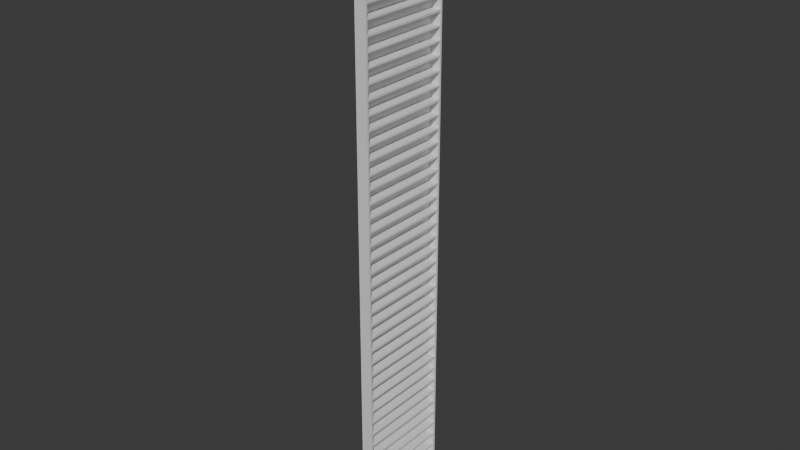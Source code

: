 # Source: bookshell_1.blend  (saved by Blender 5.0.119; exported with 4.5.12 LTS)
import bpy
from mathutils import Matrix  # noqa: F401  (used for matrix-valued properties, if any)

bpy.ops.wm.read_factory_settings(use_empty=True)
scene = bpy.context.scene
scene.name = 'Scene'

# ---- collections
col_collection = bpy.data.collections.new('Collection'); scene.collection.children.link(col_collection)

# ---- materials (node trees are filled in below, after node groups)
mat_material = bpy.data.materials.new('Material')

# ---- material node trees
mat_material.use_nodes = True; mat_material.node_tree.nodes.clear()
_N = mat_material.node_tree.nodes; _L = mat_material.node_tree.links
n0 = _N.new('ShaderNodeBsdfPrincipled'); n0.name = 'Principled BSDF'; n0.location = (-200, 100)
n1 = _N.new('ShaderNodeOutputMaterial'); n1.name = 'Material Output'; n1.location = (200, 100)
_L.new(n0.outputs[0], n1.inputs[0])
n1.is_active_output = True

# ---- world
world_world = bpy.data.worlds.new('World'); scene.world = world_world
world_world.use_nodes = True; world_world.node_tree.nodes.clear()
_N = world_world.node_tree.nodes; _L = world_world.node_tree.links
n0 = _N.new('ShaderNodeOutputWorld'); n0.name = 'World Output'; n0.location = (200, 100)
n1 = _N.new('ShaderNodeBackground'); n1.name = 'Background'; n1.location = (-200, 100)
n1.inputs[0].default_value = (0.05088, 0.05088, 0.05088, 1.0)
_L.new(n1.outputs[0], n0.inputs[0])
n0.is_active_output = True
world_world.color = (0.05088, 0.05088, 0.05088)
world_world.sun_shadow_jitter_overblur = 0.0

# ---- meshes
me_cube_002 = bpy.data.meshes.new('Cube.002')
me_cube_002.from_pydata([(-0.6667, -0.96, 0.5), (-1.0, -1.0, -1.0), (-1.0, -1.0, 154.0), (-0.6667, -0.96, 3.5), (-1.0, 1.0, -1.0), (-0.6667, 0.96, 0.5), (-0.6667, 0.96, 3.5), (-1.0, 1.0, 154.0), (1.0, -1.0, -1.0), (1.0, -1.0, 154.0), (1.0, 1.0, -1.0), (1.0, 1.0, 154.0), (-0.6667, -0.96, 3.95), (-0.6667, -0.96, 6.95), (-0.6667, 0.96, 3.95), (-0.6667, 0.96, 6.95), (-0.6667, -0.96, 7.4), (-0.6667, -0.96, 10.4), (-0.6667, 0.96, 7.4), (-0.6667, 0.96, 10.4), (-0.6667, -0.96, 10.85), (-0.6667, -0.96, 13.85), (-0.6667, 0.96, 10.85), (-0.6667, 0.96, 13.85), (-0.6667, -0.96, 14.3), (-0.6667, -0.96, 17.3), (-0.6667, 0.96, 14.3), (-0.6667, 0.96, 17.3), (-0.6667, -0.96, 17.75), (-0.6667, -0.96, 20.75), (-0.6667, 0.96, 17.75), (-0.6667, 0.96, 20.75), (-0.6667, -0.96, 21.2), (-0.6667, -0.96, 24.2), (-0.6667, 0.96, 21.2), (-0.6667, 0.96, 24.2), (-0.6667, -0.96, 24.65), (-0.6667, -0.96, 27.65), (-0.6667, 0.96, 24.65), (-0.6667, 0.96, 27.65), (-0.6667, -0.96, 28.1), (-0.6667, -0.96, 31.1), (-0.6667, 0.96, 28.1), (-0.6667, 0.96, 31.1), (-0.6667, -0.96, 31.55), (-0.6667, -0.96, 34.55), (-0.6667, 0.96, 31.55), (-0.6667, 0.96, 34.55), (-0.6667, -0.96, 35.0), (-0.6667, -0.96, 38.0), (-0.6667, 0.96, 35.0), (-0.6667, 0.96, 38.0), (-0.6667, -0.96, 38.45), (-0.6667, -0.96, 41.45), (-0.6667, 0.96, 38.45), (-0.6667, 0.96, 41.45), (-0.6667, -0.96, 41.9), (-0.6667, -0.96, 44.9), (-0.6667, 0.96, 41.9), (-0.6667, 0.96, 44.9), (-0.6667, -0.96, 45.35), (-0.6667, -0.96, 48.35), (-0.6667, 0.96, 45.35), (-0.6667, 0.96, 48.35), (-0.6667, -0.96, 48.8), (-0.6667, -0.96, 51.8), (-0.6667, 0.96, 48.8), (-0.6667, 0.96, 51.8), (-0.6667, -0.96, 52.25), (-0.6667, -0.96, 55.25), (-0.6667, 0.96, 52.25), (-0.6667, 0.96, 55.25), (-0.6667, -0.96, 55.7), (-0.6667, -0.96, 58.7), (-0.6667, 0.96, 55.7), (-0.6667, 0.96, 58.7), (-0.6667, -0.96, 59.15), (-0.6667, -0.96, 62.15), (-0.6667, 0.96, 59.15), (-0.6667, 0.96, 62.15), (-0.6667, -0.96, 62.6), (-0.6667, -0.96, 65.6), (-0.6667, 0.96, 62.6), (-0.6667, 0.96, 65.6), (-0.6667, -0.96, 66.05), (-0.6667, -0.96, 69.05), (-0.6667, 0.96, 66.05), (-0.6667, 0.96, 69.05), (-0.6667, -0.96, 69.5), (-0.6667, -0.96, 72.5), (-0.6667, 0.96, 69.5), (-0.6667, 0.96, 72.5), (-0.6667, -0.96, 72.95), (-0.6667, -0.96, 75.95), (-0.6667, 0.96, 72.95), (-0.6667, 0.96, 75.95), (-0.6667, -0.96, 76.4), (-0.6667, -0.96, 79.4), (-0.6667, 0.96, 76.4), (-0.6667, 0.96, 79.4), (-0.6667, -0.96, 79.85), (-0.6667, -0.96, 82.85), (-0.6667, 0.96, 79.85), (-0.6667, 0.96, 82.85), (-0.6667, -0.96, 83.3), (-0.6667, -0.96, 86.3), (-0.6667, 0.96, 83.3), (-0.6667, 0.96, 86.3), (-0.6667, -0.96, 86.75), (-0.6667, -0.96, 89.75), (-0.6667, 0.96, 86.75), (-0.6667, 0.96, 89.75), (-0.6667, -0.96, 90.2), (-0.6667, -0.96, 93.2), (-0.6667, 0.96, 90.2), (-0.6667, 0.96, 93.2), (-0.6667, -0.96, 93.65), (-0.6667, -0.96, 96.65), (-0.6667, 0.96, 93.65), (-0.6667, 0.96, 96.65), (-0.6667, -0.96, 97.1), (-0.6667, -0.96, 100.1), (-0.6667, 0.96, 97.1), (-0.6667, 0.96, 100.1), (-0.6667, -0.96, 100.5), (-0.6667, -0.96, 103.5), (-0.6667, 0.96, 100.5), (-0.6667, 0.96, 103.5), (-0.6667, -0.96, 104.0), (-0.6667, -0.96, 107.0), (-0.6667, 0.96, 104.0), (-0.6667, 0.96, 107.0), (-0.6667, -0.96, 107.4), (-0.6667, -0.96, 110.4), (-0.6667, 0.96, 107.4), (-0.6667, 0.96, 110.4), (-0.6667, -0.96, 110.9), (-0.6667, -0.96, 113.9), (-0.6667, 0.96, 110.9), (-0.6667, 0.96, 113.9), (-0.6667, -0.96, 114.4), (-0.6667, -0.96, 117.4), (-0.6667, 0.96, 114.4), (-0.6667, 0.96, 117.4), (-0.6667, -0.96, 117.8), (-0.6667, -0.96, 120.8), (-0.6667, 0.96, 117.8), (-0.6667, 0.96, 120.8), (-0.6667, -0.96, 121.2), (-0.6667, -0.96, 124.2), (-0.6667, 0.96, 121.2), (-0.6667, 0.96, 124.2), (-0.6667, -0.96, 124.7), (-0.6667, -0.96, 127.7), (-0.6667, 0.96, 124.7), (-0.6667, 0.96, 127.7), (-0.6667, -0.96, 128.1), (-0.6667, -0.96, 131.1), (-0.6667, 0.96, 128.1), (-0.6667, 0.96, 131.1), (-0.6667, -0.96, 131.6), (-0.6667, -0.96, 134.6), (-0.6667, 0.96, 131.6), (-0.6667, 0.96, 134.6), (-0.6667, -0.96, 135.0), (-0.6667, -0.96, 138.0), (-0.6667, 0.96, 135.0), (-0.6667, 0.96, 138.0), (-0.6667, -0.96, 138.5), (-0.6667, -0.96, 141.5), (-0.6667, 0.96, 138.5), (-0.6667, 0.96, 141.5), (-0.6667, -0.96, 141.9), (-0.6667, -0.96, 144.9), (-0.6667, 0.96, 141.9), (-0.6667, 0.96, 144.9), (-0.6667, -0.96, 145.4), (-0.6667, -0.96, 148.4), (-0.6667, 0.96, 145.4), (-0.6667, 0.96, 148.4), (-0.6667, -0.96, 148.9), (-0.6667, -0.96, 151.9), (-0.6667, 0.96, 148.9), (-0.6667, 0.96, 151.9), (1.0, -0.96, 151.9), (1.0, 0.96, 148.9), (1.0, 0.96, 151.9), (1.0, 0.96, 145.4), (1.0, 0.96, 144.9), (1.0, 0.96, 148.4), (1.0, 0.96, 135.0), (1.0, 0.96, 138.0), (1.0, 0.96, 138.5), (1.0, 0.96, 141.5), (1.0, 0.96, 141.9), (1.0, 0.96, 117.4), (1.0, 0.96, 117.8), (1.0, 0.96, 120.8), (1.0, 0.96, 121.2), (1.0, 0.96, 124.2), (1.0, 0.96, 124.7), (1.0, 0.96, 127.7), (1.0, 0.96, 128.1), (1.0, 0.96, 131.1), (1.0, 0.96, 131.6), (1.0, 0.96, 134.6), (1.0, 0.96, 79.4), (1.0, 0.96, 79.85), (1.0, 0.96, 82.85), (1.0, 0.96, 83.3), (1.0, 0.96, 86.3), (1.0, 0.96, 86.75), (1.0, 0.96, 89.75), (1.0, 0.96, 90.2), (1.0, 0.96, 93.2), (1.0, 0.96, 93.65), (1.0, 0.96, 96.65), (1.0, 0.96, 97.1), (1.0, 0.96, 100.1), (1.0, 0.96, 100.5), (1.0, 0.96, 103.5), (1.0, 0.96, 104.0), (1.0, 0.96, 107.0), (1.0, 0.96, 107.4), (1.0, 0.96, 110.4), (1.0, 0.96, 110.9), (1.0, 0.96, 113.9), (1.0, 0.96, 114.4), (1.0, 0.96, 3.5), (1.0, 0.96, 3.95), (1.0, 0.96, 6.95), (1.0, 0.96, 7.4), (1.0, 0.96, 10.4), (1.0, 0.96, 10.85), (1.0, 0.96, 13.85), (1.0, 0.96, 14.3), (1.0, 0.96, 17.3), (1.0, 0.96, 17.75), (1.0, 0.96, 20.75), (1.0, 0.96, 21.2), (1.0, 0.96, 24.2), (1.0, 0.96, 24.65), (1.0, 0.96, 27.65), (1.0, 0.96, 28.1), (1.0, 0.96, 31.1), (1.0, 0.96, 31.55), (1.0, 0.96, 34.55), (1.0, 0.96, 35.0), (1.0, 0.96, 38.0), (1.0, 0.96, 38.45), (1.0, 0.96, 41.45), (1.0, 0.96, 41.9), (1.0, 0.96, 44.9), (1.0, 0.96, 45.35), (1.0, 0.96, 48.35), (1.0, 0.96, 48.8), (1.0, 0.96, 51.8), (1.0, 0.96, 52.25), (1.0, 0.96, 55.25), (1.0, 0.96, 55.7), (1.0, 0.96, 58.7), (1.0, 0.96, 59.15), (1.0, 0.96, 62.15), (1.0, 0.96, 62.6), (1.0, 0.96, 65.6), (1.0, 0.96, 66.05), (1.0, 0.96, 69.05), (1.0, 0.96, 69.5), (1.0, 0.96, 72.5), (1.0, 0.96, 72.95), (1.0, 0.96, 75.95), (1.0, 0.96, 76.4), (1.0, -0.96, 0.5), (1.0, -0.96, 3.5), (1.0, -0.96, 3.95), (1.0, -0.96, 6.95), (1.0, -0.96, 7.4), (1.0, -0.96, 10.4), (1.0, -0.96, 10.85), (1.0, -0.96, 13.85), (1.0, -0.96, 14.3), (1.0, -0.96, 17.3), (1.0, -0.96, 17.75), (1.0, -0.96, 20.75), (1.0, -0.96, 21.2), (1.0, -0.96, 24.2), (1.0, -0.96, 24.65), (1.0, -0.96, 27.65), (1.0, -0.96, 28.1), (1.0, -0.96, 31.1), (1.0, -0.96, 31.55), (1.0, -0.96, 34.55), (1.0, -0.96, 35.0), (1.0, -0.96, 38.0), (1.0, -0.96, 38.45), (1.0, -0.96, 41.45), (1.0, -0.96, 41.9), (1.0, -0.96, 44.9), (1.0, -0.96, 45.35), (1.0, -0.96, 48.35), (1.0, -0.96, 48.8), (1.0, -0.96, 51.8), (1.0, -0.96, 52.25), (1.0, -0.96, 55.25), (1.0, -0.96, 55.7), (1.0, -0.96, 58.7), (1.0, -0.96, 59.15), (1.0, -0.96, 62.15), (1.0, -0.96, 62.6), (1.0, -0.96, 65.6), (1.0, -0.96, 66.05), (1.0, -0.96, 69.05), (1.0, -0.96, 69.5), (1.0, -0.96, 72.5), (1.0, -0.96, 72.95), (1.0, -0.96, 75.95), (1.0, -0.96, 76.4), (1.0, -0.96, 79.4), (1.0, -0.96, 79.85), (1.0, -0.96, 82.85), (1.0, -0.96, 83.3), (1.0, -0.96, 86.3), (1.0, -0.96, 86.75), (1.0, -0.96, 89.75), (1.0, -0.96, 90.2), (1.0, -0.96, 93.2), (1.0, -0.96, 93.65), (1.0, -0.96, 96.65), (1.0, -0.96, 97.1), (1.0, -0.96, 100.1), (1.0, -0.96, 100.5), (1.0, -0.96, 103.5), (1.0, -0.96, 104.0), (1.0, -0.96, 107.0), (1.0, -0.96, 107.4), (1.0, -0.96, 110.4), (1.0, -0.96, 110.9), (1.0, -0.96, 113.9), (1.0, -0.96, 114.4), (1.0, -0.96, 117.4), (1.0, -0.96, 117.8), (1.0, -0.96, 120.8), (1.0, -0.96, 121.2), (1.0, -0.96, 124.2), (1.0, -0.96, 124.7), (1.0, -0.96, 127.7), (1.0, -0.96, 128.1), (1.0, -0.96, 131.1), (1.0, -0.96, 131.6), (1.0, -0.96, 134.6), (1.0, -0.96, 135.0), (1.0, -0.96, 138.0), (1.0, -0.96, 138.5), (1.0, -0.96, 141.5), (1.0, -0.96, 141.9), (1.0, -0.96, 144.9), (1.0, -0.96, 145.4), (1.0, -0.96, 148.4), (1.0, -0.96, 148.9), (1.0, 0.96, 0.5)], [], [(1, 2, 7, 4), (4, 7, 11, 10), (288, 287, 242, 243), (290, 289, 244, 245), (292, 291, 246, 247), (294, 293, 248, 249), (296, 295, 250, 251), (298, 297, 252, 253), (300, 299, 254, 255), (302, 301, 256, 257), (304, 303, 258, 259), (306, 305, 260, 261), (308, 307, 262, 263), (310, 309, 264, 265), (312, 311, 266, 267), (314, 313, 268, 269), (316, 315, 270, 271), (318, 317, 206, 207), (320, 319, 208, 209), (322, 321, 210, 211), (324, 323, 212, 213), (326, 325, 214, 215), (328, 327, 216, 217), (330, 329, 218, 219), (332, 331, 220, 221), (334, 333, 222, 223), (336, 335, 224, 225), (338, 337, 226, 227), (340, 339, 195, 196), (342, 341, 197, 198), (344, 343, 199, 200), (359, 10, 11, 9, 8, 272, 273, 274, 275, 276, 277, 278, 279, 280, 281, 282, 283, 284, 285, 286, 287, 288, 289, 290, 291, 292, 293, 294, 295, 296, 297, 298, 299, 300, 301, 302, 303, 304, 305, 306, 307, 308, 309, 310, 311, 312, 313, 314, 315, 316, 317, 318, 319, 320, 321, 322, 323, 324, 325, 326, 327, 328, 329, 330, 331, 332, 333, 334, 335, 336, 337, 338, 339, 340, 341, 342, 343, 344, 345, 346, 347, 348, 349, 350, 351, 352, 353, 354, 355, 356, 357, 358, 184, 186, 185, 189, 187, 188, 194, 193, 192, 191, 190, 205, 204, 203, 202, 201, 200, 199, 198, 197, 196, 195, 227, 226, 225, 224, 223, 222, 221, 220, 219, 218, 217, 216, 215, 214, 213, 212, 211, 210, 209, 208, 207, 206, 271, 270, 269, 268, 267, 266, 265, 264, 263, 262, 261, 260, 259, 258, 257, 256, 255, 254, 253, 252, 251, 250, 249, 248, 247, 246, 245, 244, 243, 242, 241, 240, 239, 238, 237, 236, 235, 234, 233, 232, 231, 230, 229, 228), (228, 229, 274, 273), (230, 231, 276, 275), (232, 233, 278, 277), (234, 235, 280, 279), (236, 237, 282, 281), (238, 239, 284, 283), (240, 241, 286, 285), (272, 8, 10, 359), (201, 202, 346, 345), (203, 204, 348, 347), (205, 190, 350, 349), (191, 192, 352, 351), (193, 194, 354, 353), (188, 187, 356, 355), (189, 185, 358, 357), (8, 9, 2, 1), (4, 10, 8, 1), (11, 7, 2, 9), (0, 5, 6, 3), (228, 6, 5, 359), (272, 0, 3, 273), (5, 0, 272, 359), (3, 6, 228, 273), (12, 14, 15, 13), (230, 15, 14, 229), (274, 12, 13, 275), (14, 12, 274, 229), (13, 15, 230, 275), (16, 18, 19, 17), (232, 19, 18, 231), (276, 16, 17, 277), (18, 16, 276, 231), (17, 19, 232, 277), (20, 22, 23, 21), (234, 23, 22, 233), (278, 20, 21, 279), (22, 20, 278, 233), (21, 23, 234, 279), (24, 26, 27, 25), (236, 27, 26, 235), (280, 24, 25, 281), (26, 24, 280, 235), (25, 27, 236, 281), (28, 30, 31, 29), (238, 31, 30, 237), (282, 28, 29, 283), (30, 28, 282, 237), (29, 31, 238, 283), (32, 34, 35, 33), (240, 35, 34, 239), (284, 32, 33, 285), (34, 32, 284, 239), (33, 35, 240, 285), (36, 38, 39, 37), (242, 39, 38, 241), (286, 36, 37, 287), (38, 36, 286, 241), (37, 39, 242, 287), (40, 42, 43, 41), (244, 43, 42, 243), (288, 40, 41, 289), (42, 40, 288, 243), (41, 43, 244, 289), (44, 46, 47, 45), (246, 47, 46, 245), (290, 44, 45, 291), (46, 44, 290, 245), (45, 47, 246, 291), (48, 50, 51, 49), (248, 51, 50, 247), (292, 48, 49, 293), (50, 48, 292, 247), (49, 51, 248, 293), (52, 54, 55, 53), (250, 55, 54, 249), (294, 52, 53, 295), (54, 52, 294, 249), (53, 55, 250, 295), (56, 58, 59, 57), (252, 59, 58, 251), (296, 56, 57, 297), (58, 56, 296, 251), (57, 59, 252, 297), (60, 62, 63, 61), (254, 63, 62, 253), (298, 60, 61, 299), (62, 60, 298, 253), (61, 63, 254, 299), (64, 66, 67, 65), (256, 67, 66, 255), (300, 64, 65, 301), (66, 64, 300, 255), (65, 67, 256, 301), (68, 70, 71, 69), (258, 71, 70, 257), (302, 68, 69, 303), (70, 68, 302, 257), (69, 71, 258, 303), (72, 74, 75, 73), (260, 75, 74, 259), (304, 72, 73, 305), (74, 72, 304, 259), (73, 75, 260, 305), (76, 78, 79, 77), (262, 79, 78, 261), (306, 76, 77, 307), (78, 76, 306, 261), (77, 79, 262, 307), (80, 82, 83, 81), (264, 83, 82, 263), (308, 80, 81, 309), (82, 80, 308, 263), (81, 83, 264, 309), (84, 86, 87, 85), (266, 87, 86, 265), (310, 84, 85, 311), (86, 84, 310, 265), (85, 87, 266, 311), (88, 90, 91, 89), (268, 91, 90, 267), (312, 88, 89, 313), (90, 88, 312, 267), (89, 91, 268, 313), (92, 94, 95, 93), (270, 95, 94, 269), (314, 92, 93, 315), (94, 92, 314, 269), (93, 95, 270, 315), (96, 98, 99, 97), (206, 99, 98, 271), (316, 96, 97, 317), (98, 96, 316, 271), (97, 99, 206, 317), (100, 102, 103, 101), (208, 103, 102, 207), (318, 100, 101, 319), (102, 100, 318, 207), (101, 103, 208, 319), (104, 106, 107, 105), (210, 107, 106, 209), (320, 104, 105, 321), (106, 104, 320, 209), (105, 107, 210, 321), (108, 110, 111, 109), (212, 111, 110, 211), (322, 108, 109, 323), (110, 108, 322, 211), (109, 111, 212, 323), (112, 114, 115, 113), (214, 115, 114, 213), (324, 112, 113, 325), (114, 112, 324, 213), (113, 115, 214, 325), (116, 118, 119, 117), (216, 119, 118, 215), (326, 116, 117, 327), (118, 116, 326, 215), (117, 119, 216, 327), (120, 122, 123, 121), (218, 123, 122, 217), (328, 120, 121, 329), (122, 120, 328, 217), (121, 123, 218, 329), (124, 126, 127, 125), (220, 127, 126, 219), (330, 124, 125, 331), (126, 124, 330, 219), (125, 127, 220, 331), (128, 130, 131, 129), (222, 131, 130, 221), (332, 128, 129, 333), (130, 128, 332, 221), (129, 131, 222, 333), (132, 134, 135, 133), (224, 135, 134, 223), (334, 132, 133, 335), (134, 132, 334, 223), (133, 135, 224, 335), (136, 138, 139, 137), (226, 139, 138, 225), (336, 136, 137, 337), (138, 136, 336, 225), (137, 139, 226, 337), (140, 142, 143, 141), (195, 143, 142, 227), (338, 140, 141, 339), (142, 140, 338, 227), (141, 143, 195, 339), (144, 146, 147, 145), (197, 147, 146, 196), (340, 144, 145, 341), (146, 144, 340, 196), (145, 147, 197, 341), (148, 150, 151, 149), (199, 151, 150, 198), (342, 148, 149, 343), (150, 148, 342, 198), (149, 151, 199, 343), (152, 154, 155, 153), (201, 155, 154, 200), (344, 152, 153, 345), (154, 152, 344, 200), (153, 155, 201, 345), (156, 158, 159, 157), (203, 159, 158, 202), (346, 156, 157, 347), (158, 156, 346, 202), (157, 159, 203, 347), (160, 162, 163, 161), (205, 163, 162, 204), (348, 160, 161, 349), (162, 160, 348, 204), (161, 163, 205, 349), (164, 166, 167, 165), (191, 167, 166, 190), (350, 164, 165, 351), (166, 164, 350, 190), (165, 167, 191, 351), (168, 170, 171, 169), (193, 171, 170, 192), (352, 168, 169, 353), (170, 168, 352, 192), (169, 171, 193, 353), (172, 174, 175, 173), (188, 175, 174, 194), (354, 172, 173, 355), (174, 172, 354, 194), (173, 175, 188, 355), (176, 178, 179, 177), (189, 179, 178, 187), (356, 176, 177, 357), (178, 176, 356, 187), (177, 179, 189, 357), (180, 182, 183, 181), (186, 183, 182, 185), (358, 180, 181, 184), (182, 180, 358, 185), (181, 183, 186, 184)])
_uv = me_cube_002.uv_layers.new(name='UVMap')
_uv.uv.foreach_set('vector', [0.375, 0.0, 0.625, 0.0, 0.625, 0.25, 0.375, 0.25, 0.375, 0.25, 0.625, 0.25, 0.625, 0.5, 0.375, 0.5, 0.4219, 0.745, 0.4212, 0.745, 0.4212, 0.505, 0.4219, 0.505, 0.4275, 0.745, 0.4268, 0.745, 0.4268, 0.505, 0.4275, 0.505, 0.4331, 0.745, 0.4323, 0.745, 0.4323, 0.505, 0.4331, 0.505, 0.4386, 0.745, 0.4379, 0.745, 0.4379, 0.505, 0.4386, 0.505, 0.4442, 0.745, 0.4435, 0.745, 0.4435, 0.505, 0.4442, 0.505, 0.4498, 0.745, 0.449, 0.745, 0.449, 0.505, 0.4498, 0.505, 0.4553, 0.745, 0.4546, 0.745, 0.4546, 0.505, 0.4553, 0.505, 0.4609, 0.745, 0.4602, 0.745, 0.4602, 0.505, 0.4609, 0.505, 0.4665, 0.745, 0.4657, 0.745, 0.4657, 0.505, 0.4665, 0.505, 0.472, 0.745, 0.4713, 0.745, 0.4713, 0.505, 0.472, 0.505, 0.4776, 0.745, 0.4769, 0.745, 0.4769, 0.505, 0.4776, 0.505, 0.4831, 0.745, 0.4824, 0.745, 0.4824, 0.505, 0.4831, 0.505, 0.4887, 0.745, 0.488, 0.745, 0.488, 0.505, 0.4887, 0.505, 0.4943, 0.745, 0.4935, 0.745, 0.4935, 0.505, 0.4943, 0.505, 0.4998, 0.745, 0.4991, 0.745, 0.4991, 0.505, 0.4998, 0.505, 0.5054, 0.745, 0.5047, 0.745, 0.5047, 0.505, 0.5054, 0.505, 0.511, 0.745, 0.5102, 0.745, 0.5102, 0.505, 0.511, 0.505, 0.5165, 0.745, 0.5158, 0.745, 0.5158, 0.505, 0.5165, 0.505, 0.5221, 0.745, 0.5214, 0.745, 0.5214, 0.505, 0.5221, 0.505, 0.5277, 0.745, 0.5269, 0.745, 0.5269, 0.505, 0.5277, 0.505, 0.5332, 0.745, 0.5325, 0.745, 0.5325, 0.505, 0.5332, 0.505, 0.5388, 0.745, 0.5381, 0.745, 0.5381, 0.505, 0.5388, 0.505, 0.5444, 0.745, 0.5436, 0.745, 0.5436, 0.505, 0.5444, 0.505, 0.5499, 0.745, 0.5492, 0.745, 0.5492, 0.505, 0.5499, 0.505, 0.5555, 0.745, 0.5548, 0.745, 0.5548, 0.505, 0.5555, 0.505, 0.561, 0.745, 0.5603, 0.745, 0.5603, 0.505, 0.561, 0.505, 0.5666, 0.745, 0.5659, 0.745, 0.5659, 0.505, 0.5666, 0.505, 0.5722, 0.745, 0.5715, 0.745, 0.5715, 0.505, 0.5722, 0.505, 0.5777, 0.745, 0.577, 0.745, 0.577, 0.505, 0.5777, 0.505, 0.3774, 0.505, 0.375, 0.5, 0.625, 0.5, 0.625, 0.75, 0.375, 0.75, 0.3774, 0.745, 0.3823, 0.745, 0.383, 0.745, 0.3878, 0.745, 0.3885, 0.745, 0.3934, 0.745, 0.3941, 0.745, 0.399, 0.745, 0.3997, 0.745, 0.4045, 0.745, 0.4052, 0.745, 0.4101, 0.745, 0.4108, 0.745, 0.4156, 0.745, 0.4164, 0.745, 0.4212, 0.745, 0.4219, 0.745, 0.4268, 0.745, 0.4275, 0.745, 0.4323, 0.745, 0.4331, 0.745, 0.4379, 0.745, 0.4386, 0.745, 0.4435, 0.745, 0.4442, 0.745, 0.449, 0.745, 0.4498, 0.745, 0.4546, 0.745, 0.4553, 0.745, 0.4602, 0.745, 0.4609, 0.745, 0.4657, 0.745, 0.4665, 0.745, 0.4713, 0.745, 0.472, 0.745, 0.4769, 0.745, 0.4776, 0.745, 0.4824, 0.745, 0.4831, 0.745, 0.488, 0.745, 0.4887, 0.745, 0.4935, 0.745, 0.4943, 0.745, 0.4991, 0.745, 0.4998, 0.745, 0.5047, 0.745, 0.5054, 0.745, 0.5102, 0.745, 0.511, 0.745, 0.5158, 0.745, 0.5165, 0.745, 0.5214, 0.745, 0.5221, 0.745, 0.5269, 0.745, 0.5277, 0.745, 0.5325, 0.745, 0.5332, 0.745, 0.5381, 0.745, 0.5388, 0.745, 0.5436, 0.745, 0.5444, 0.745, 0.5492, 0.745, 0.5499, 0.745, 0.5548, 0.745, 0.5555, 0.745, 0.5603, 0.745, 0.561, 0.745, 0.5659, 0.745, 0.5666, 0.745, 0.5715, 0.745, 0.5722, 0.745, 0.577, 0.745, 0.5777, 0.745, 0.5826, 0.745, 0.5833, 0.745, 0.5881, 0.745, 0.5889, 0.745, 0.5937, 0.745, 0.5944, 0.745, 0.5993, 0.745, 0.6, 0.745, 0.6048, 0.745, 0.6056, 0.745, 0.6104, 0.745, 0.6111, 0.745, 0.616, 0.745, 0.6167, 0.745, 0.6215, 0.745, 0.6215, 0.505, 0.6167, 0.505, 0.616, 0.505, 0.6111, 0.505, 0.6104, 0.505, 0.6056, 0.505, 0.6048, 0.505, 0.6, 0.505, 0.5993, 0.505, 0.5944, 0.505, 0.5937, 0.505, 0.5889, 0.505, 0.5881, 0.505, 0.5833, 0.505, 0.5826, 0.505, 0.5777, 0.505, 0.577, 0.505, 0.5722, 0.505, 0.5715, 0.505, 0.5666, 0.505, 0.5659, 0.505, 0.561, 0.505, 0.5603, 0.505, 0.5555, 0.505, 0.5548, 0.505, 0.5499, 0.505, 0.5492, 0.505, 0.5444, 0.505, 0.5436, 0.505, 0.5388, 0.505, 0.5381, 0.505, 0.5332, 0.505, 0.5325, 0.505, 0.5277, 0.505, 0.5269, 0.505, 0.5221, 0.505, 0.5214, 0.505, 0.5165, 0.505, 0.5158, 0.505, 0.511, 0.505, 0.5102, 0.505, 0.5054, 0.505, 0.5047, 0.505, 0.4998, 0.505, 0.4991, 0.505, 0.4943, 0.505, 0.4935, 0.505, 0.4887, 0.505, 0.488, 0.505, 0.4831, 0.505, 0.4824, 0.505, 0.4776, 0.505, 0.4769, 0.505, 0.472, 0.505, 0.4713, 0.505, 0.4665, 0.505, 0.4657, 0.505, 0.4609, 0.505, 0.4602, 0.505, 0.4553, 0.505, 0.4546, 0.505, 0.4498, 0.505, 0.449, 0.505, 0.4442, 0.505, 0.4435, 0.505, 0.4386, 0.505, 0.4379, 0.505, 0.4331, 0.505, 0.4323, 0.505, 0.4275, 0.505, 0.4268, 0.505, 0.4219, 0.505, 0.4212, 0.505, 0.4164, 0.505, 0.4156, 0.505, 0.4108, 0.505, 0.4101, 0.505, 0.4052, 0.505, 0.4045, 0.505, 0.3997, 0.505, 0.399, 0.505, 0.3941, 0.505, 0.3934, 0.505, 0.3885, 0.505, 0.3878, 0.505, 0.383, 0.505, 0.3823, 0.505, 0.3823, 0.505, 0.383, 0.505, 0.383, 0.745, 0.3823, 0.745, 0.3878, 0.505, 0.3885, 0.505, 0.3885, 0.745, 0.3878, 0.745, 0.3934, 0.505, 0.3941, 0.505, 0.3941, 0.745, 0.3934, 0.745, 0.399, 0.505, 0.3997, 0.505, 0.3997, 0.745, 0.399, 0.745, 0.4045, 0.505, 0.4052, 0.505, 0.4052, 0.745, 0.4045, 0.745, 0.4101, 0.505, 0.4108, 0.505, 0.4108, 0.745, 0.4101, 0.745, 0.4156, 0.505, 0.4164, 0.505, 0.4164, 0.745, 0.4156, 0.745, 0.3774, 0.745, 0.375, 0.75, 0.375, 0.5, 0.3774, 0.505, 0.5826, 0.505, 0.5833, 0.505, 0.5833, 0.745, 0.5826, 0.745, 0.5881, 0.505, 0.5889, 0.505, 0.5889, 0.745, 0.5881, 0.745, 0.5937, 0.505, 0.5944, 0.505, 0.5944, 0.745, 0.5937, 0.745, 0.5993, 0.505, 0.6, 0.505, 0.6, 0.745, 0.5993, 0.745, 0.6048, 0.505, 0.6056, 0.505, 0.6056, 0.745, 0.6048, 0.745, 0.6104, 0.505, 0.6111, 0.505, 0.6111, 0.745, 0.6104, 0.745, 0.616, 0.505, 0.6167, 0.505, 0.6167, 0.745, 0.616, 0.745, 0.375, 0.75, 0.625, 0.75, 0.625, 1.0, 0.375, 1.0, 0.125, 0.5, 0.375, 0.5, 0.375, 0.75, 0.125, 0.75, 0.625, 0.5, 0.875, 0.5, 0.875, 0.75, 0.625, 0.75, 0.375, 0.0, 0.375, 0.25, 0.625, 0.25, 0.625, 0.0, 0.625, 0.4583, 0.625, 0.25, 0.375, 0.25, 0.375, 0.4583, 0.375, 0.7917, 0.375, 1.0, 0.625, 1.0, 0.625, 0.7917, 0.125, 0.5, 0.125, 0.75, 0.3333, 0.75, 0.3333, 0.5, 0.875, 0.75, 0.875, 0.5, 0.6667, 0.5, 0.6667, 0.75, 0.375, 0.0, 0.375, 0.25, 0.625, 0.25, 0.625, 0.0, 0.625, 0.4583, 0.625, 0.25, 0.375, 0.25, 0.375, 0.4583, 0.375, 0.7917, 0.375, 1.0, 0.625, 1.0, 0.625, 0.7917, 0.125, 0.5, 0.125, 0.75, 0.3333, 0.75, 0.3333, 0.5, 0.875, 0.75, 0.875, 0.5, 0.6667, 0.5, 0.6667, 0.75, 0.375, 0.0, 0.375, 0.25, 0.625, 0.25, 0.625, 0.0, 0.625, 0.4583, 0.625, 0.25, 0.375, 0.25, 0.375, 0.4583, 0.375, 0.7917, 0.375, 1.0, 0.625, 1.0, 0.625, 0.7917, 0.125, 0.5, 0.125, 0.75, 0.3333, 0.75, 0.3333, 0.5, 0.875, 0.75, 0.875, 0.5, 0.6667, 0.5, 0.6667, 0.75, 0.375, 0.0, 0.375, 0.25, 0.625, 0.25, 0.625, 0.0, 0.625, 0.4583, 0.625, 0.25, 0.375, 0.25, 0.375, 0.4583, 0.375, 0.7917, 0.375, 1.0, 0.625, 1.0, 0.625, 0.7917, 0.125, 0.5, 0.125, 0.75, 0.3333, 0.75, 0.3333, 0.5, 0.875, 0.75, 0.875, 0.5, 0.6667, 0.5, 0.6667, 0.75, 0.375, 0.0, 0.375, 0.25, 0.625, 0.25, 0.625, 0.0, 0.625, 0.4583, 0.625, 0.25, 0.375, 0.25, 0.375, 0.4583, 0.375, 0.7917, 0.375, 1.0, 0.625, 1.0, 0.625, 0.7917, 0.125, 0.5, 0.125, 0.75, 0.3333, 0.75, 0.3333, 0.5, 0.875, 0.75, 0.875, 0.5, 0.6667, 0.5, 0.6667, 0.75, 0.375, 0.0, 0.375, 0.25, 0.625, 0.25, 0.625, 0.0, 0.625, 0.4583, 0.625, 0.25, 0.375, 0.25, 0.375, 0.4583, 0.375, 0.7917, 0.375, 1.0, 0.625, 1.0, 0.625, 0.7917, 0.125, 0.5, 0.125, 0.75, 0.3333, 0.75, 0.3333, 0.5, 0.875, 0.75, 0.875, 0.5, 0.6667, 0.5, 0.6667, 0.75, 0.375, 0.0, 0.375, 0.25, 0.625, 0.25, 0.625, 0.0, 0.625, 0.4583, 0.625, 0.25, 0.375, 0.25, 0.375, 0.4583, 0.375, 0.7917, 0.375, 1.0, 0.625, 1.0, 0.625, 0.7917, 0.125, 0.5, 0.125, 0.75, 0.3333, 0.75, 0.3333, 0.5, 0.875, 0.75, 0.875, 0.5, 0.6667, 0.5, 0.6667, 0.75, 0.375, 0.0, 0.375, 0.25, 0.625, 0.25, 0.625, 0.0, 0.625, 0.4583, 0.625, 0.25, 0.375, 0.25, 0.375, 0.4583, 0.375, 0.7917, 0.375, 1.0, 0.625, 1.0, 0.625, 0.7917, 0.125, 0.5, 0.125, 0.75, 0.3333, 0.75, 0.3333, 0.5, 0.875, 0.75, 0.875, 0.5, 0.6667, 0.5, 0.6667, 0.75, 0.375, 0.0, 0.375, 0.25, 0.625, 0.25, 0.625, 0.0, 0.625, 0.4583, 0.625, 0.25, 0.375, 0.25, 0.375, 0.4583, 0.375, 0.7917, 0.375, 1.0, 0.625, 1.0, 0.625, 0.7917, 0.125, 0.5, 0.125, 0.75, 0.3333, 0.75, 0.3333, 0.5, 0.875, 0.75, 0.875, 0.5, 0.6667, 0.5, 0.6667, 0.75, 0.375, 0.0, 0.375, 0.25, 0.625, 0.25, 0.625, 0.0, 0.625, 0.4583, 0.625, 0.25, 0.375, 0.25, 0.375, 0.4583, 0.375, 0.7917, 0.375, 1.0, 0.625, 1.0, 0.625, 0.7917, 0.125, 0.5, 0.125, 0.75, 0.3333, 0.75, 0.3333, 0.5, 0.875, 0.75, 0.875, 0.5, 0.6667, 0.5, 0.6667, 0.75, 0.375, 0.0, 0.375, 0.25, 0.625, 0.25, 0.625, 0.0, 0.625, 0.4583, 0.625, 0.25, 0.375, 0.25, 0.375, 0.4583, 0.375, 0.7917, 0.375, 1.0, 0.625, 1.0, 0.625, 0.7917, 0.125, 0.5, 0.125, 0.75, 0.3333, 0.75, 0.3333, 0.5, 0.875, 0.75, 0.875, 0.5, 0.6667, 0.5, 0.6667, 0.75, 0.375, 0.0, 0.375, 0.25, 0.625, 0.25, 0.625, 0.0, 0.625, 0.4583, 0.625, 0.25, 0.375, 0.25, 0.375, 0.4583, 0.375, 0.7917, 0.375, 1.0, 0.625, 1.0, 0.625, 0.7917, 0.125, 0.5, 0.125, 0.75, 0.3333, 0.75, 0.3333, 0.5, 0.875, 0.75, 0.875, 0.5, 0.6667, 0.5, 0.6667, 0.75, 0.375, 0.0, 0.375, 0.25, 0.625, 0.25, 0.625, 0.0, 0.625, 0.4583, 0.625, 0.25, 0.375, 0.25, 0.375, 0.4583, 0.375, 0.7917, 0.375, 1.0, 0.625, 1.0, 0.625, 0.7917, 0.125, 0.5, 0.125, 0.75, 0.3333, 0.75, 0.3333, 0.5, 0.875, 0.75, 0.875, 0.5, 0.6667, 0.5, 0.6667, 0.75, 0.375, 0.0, 0.375, 0.25, 0.625, 0.25, 0.625, 0.0, 0.625, 0.4583, 0.625, 0.25, 0.375, 0.25, 0.375, 0.4583, 0.375, 0.7917, 0.375, 1.0, 0.625, 1.0, 0.625, 0.7917, 0.125, 0.5, 0.125, 0.75, 0.3333, 0.75, 0.3333, 0.5, 0.875, 0.75, 0.875, 0.5, 0.6667, 0.5, 0.6667, 0.75, 0.375, 0.0, 0.375, 0.25, 0.625, 0.25, 0.625, 0.0, 0.625, 0.4583, 0.625, 0.25, 0.375, 0.25, 0.375, 0.4583, 0.375, 0.7917, 0.375, 1.0, 0.625, 1.0, 0.625, 0.7917, 0.125, 0.5, 0.125, 0.75, 0.3333, 0.75, 0.3333, 0.5, 0.875, 0.75, 0.875, 0.5, 0.6667, 0.5, 0.6667, 0.75, 0.375, 0.0, 0.375, 0.25, 0.625, 0.25, 0.625, 0.0, 0.625, 0.4583, 0.625, 0.25, 0.375, 0.25, 0.375, 0.4583, 0.375, 0.7917, 0.375, 1.0, 0.625, 1.0, 0.625, 0.7917, 0.125, 0.5, 0.125, 0.75, 0.3333, 0.75, 0.3333, 0.5, 0.875, 0.75, 0.875, 0.5, 0.6667, 0.5, 0.6667, 0.75, 0.375, 0.0, 0.375, 0.25, 0.625, 0.25, 0.625, 0.0, 0.625, 0.4583, 0.625, 0.25, 0.375, 0.25, 0.375, 0.4583, 0.375, 0.7917, 0.375, 1.0, 0.625, 1.0, 0.625, 0.7917, 0.125, 0.5, 0.125, 0.75, 0.3333, 0.75, 0.3333, 0.5, 0.875, 0.75, 0.875, 0.5, 0.6667, 0.5, 0.6667, 0.75, 0.375, 0.0, 0.375, 0.25, 0.625, 0.25, 0.625, 0.0, 0.625, 0.4583, 0.625, 0.25, 0.375, 0.25, 0.375, 0.4583, 0.375, 0.7917, 0.375, 1.0, 0.625, 1.0, 0.625, 0.7917, 0.125, 0.5, 0.125, 0.75, 0.3333, 0.75, 0.3333, 0.5, 0.875, 0.75, 0.875, 0.5, 0.6667, 0.5, 0.6667, 0.75, 0.375, 0.0, 0.375, 0.25, 0.625, 0.25, 0.625, 0.0, 0.625, 0.4583, 0.625, 0.25, 0.375, 0.25, 0.375, 0.4583, 0.375, 0.7917, 0.375, 1.0, 0.625, 1.0, 0.625, 0.7917, 0.125, 0.5, 0.125, 0.75, 0.3333, 0.75, 0.3333, 0.5, 0.875, 0.75, 0.875, 0.5, 0.6667, 0.5, 0.6667, 0.75, 0.375, 0.0, 0.375, 0.25, 0.625, 0.25, 0.625, 0.0, 0.625, 0.4583, 0.625, 0.25, 0.375, 0.25, 0.375, 0.4583, 0.375, 0.7917, 0.375, 1.0, 0.625, 1.0, 0.625, 0.7917, 0.125, 0.5, 0.125, 0.75, 0.3333, 0.75, 0.3333, 0.5, 0.875, 0.75, 0.875, 0.5, 0.6667, 0.5, 0.6667, 0.75, 0.375, 0.0, 0.375, 0.25, 0.625, 0.25, 0.625, 0.0, 0.625, 0.4583, 0.625, 0.25, 0.375, 0.25, 0.375, 0.4583, 0.375, 0.7917, 0.375, 1.0, 0.625, 1.0, 0.625, 0.7917, 0.125, 0.5, 0.125, 0.75, 0.3333, 0.75, 0.3333, 0.5, 0.875, 0.75, 0.875, 0.5, 0.6667, 0.5, 0.6667, 0.75, 0.375, 0.0, 0.375, 0.25, 0.625, 0.25, 0.625, 0.0, 0.625, 0.4583, 0.625, 0.25, 0.375, 0.25, 0.375, 0.4583, 0.375, 0.7917, 0.375, 1.0, 0.625, 1.0, 0.625, 0.7917, 0.125, 0.5, 0.125, 0.75, 0.3333, 0.75, 0.3333, 0.5, 0.875, 0.75, 0.875, 0.5, 0.6667, 0.5, 0.6667, 0.75, 0.375, 0.0, 0.375, 0.25, 0.625, 0.25, 0.625, 0.0, 0.625, 0.4583, 0.625, 0.25, 0.375, 0.25, 0.375, 0.4583, 0.375, 0.7917, 0.375, 1.0, 0.625, 1.0, 0.625, 0.7917, 0.125, 0.5, 0.125, 0.75, 0.3333, 0.75, 0.3333, 0.5, 0.875, 0.75, 0.875, 0.5, 0.6667, 0.5, 0.6667, 0.75, 0.375, 0.0, 0.375, 0.25, 0.625, 0.25, 0.625, 0.0, 0.625, 0.4583, 0.625, 0.25, 0.375, 0.25, 0.375, 0.4583, 0.375, 0.7917, 0.375, 1.0, 0.625, 1.0, 0.625, 0.7917, 0.125, 0.5, 0.125, 0.75, 0.3333, 0.75, 0.3333, 0.5, 0.875, 0.75, 0.875, 0.5, 0.6667, 0.5, 0.6667, 0.75, 0.375, 0.0, 0.375, 0.25, 0.625, 0.25, 0.625, 0.0, 0.625, 0.4583, 0.625, 0.25, 0.375, 0.25, 0.375, 0.4583, 0.375, 0.7917, 0.375, 1.0, 0.625, 1.0, 0.625, 0.7917, 0.125, 0.5, 0.125, 0.75, 0.3333, 0.75, 0.3333, 0.5, 0.875, 0.75, 0.875, 0.5, 0.6667, 0.5, 0.6667, 0.75, 0.375, 0.0, 0.375, 0.25, 0.625, 0.25, 0.625, 0.0, 0.625, 0.4583, 0.625, 0.25, 0.375, 0.25, 0.375, 0.4583, 0.375, 0.7917, 0.375, 1.0, 0.625, 1.0, 0.625, 0.7917, 0.125, 0.5, 0.125, 0.75, 0.3333, 0.75, 0.3333, 0.5, 0.875, 0.75, 0.875, 0.5, 0.6667, 0.5, 0.6667, 0.75, 0.375, 0.0, 0.375, 0.25, 0.625, 0.25, 0.625, 0.0, 0.625, 0.4583, 0.625, 0.25, 0.375, 0.25, 0.375, 0.4583, 0.375, 0.7917, 0.375, 1.0, 0.625, 1.0, 0.625, 0.7917, 0.125, 0.5, 0.125, 0.75, 0.3333, 0.75, 0.3333, 0.5, 0.875, 0.75, 0.875, 0.5, 0.6667, 0.5, 0.6667, 0.75, 0.375, 0.0, 0.375, 0.25, 0.625, 0.25, 0.625, 0.0, 0.625, 0.4583, 0.625, 0.25, 0.375, 0.25, 0.375, 0.4583, 0.375, 0.7917, 0.375, 1.0, 0.625, 1.0, 0.625, 0.7917, 0.125, 0.5, 0.125, 0.75, 0.3333, 0.75, 0.3333, 0.5, 0.875, 0.75, 0.875, 0.5, 0.6667, 0.5, 0.6667, 0.75, 0.375, 0.0, 0.375, 0.25, 0.625, 0.25, 0.625, 0.0, 0.625, 0.4583, 0.625, 0.25, 0.375, 0.25, 0.375, 0.4583, 0.375, 0.7917, 0.375, 1.0, 0.625, 1.0, 0.625, 0.7917, 0.125, 0.5, 0.125, 0.75, 0.3333, 0.75, 0.3333, 0.5, 0.875, 0.75, 0.875, 0.5, 0.6667, 0.5, 0.6667, 0.75, 0.375, 0.0, 0.375, 0.25, 0.625, 0.25, 0.625, 0.0, 0.625, 0.4583, 0.625, 0.25, 0.375, 0.25, 0.375, 0.4583, 0.375, 0.7917, 0.375, 1.0, 0.625, 1.0, 0.625, 0.7917, 0.125, 0.5, 0.125, 0.75, 0.3333, 0.75, 0.3333, 0.5, 0.875, 0.75, 0.875, 0.5, 0.6667, 0.5, 0.6667, 0.75, 0.375, 0.0, 0.375, 0.25, 0.625, 0.25, 0.625, 0.0, 0.625, 0.4583, 0.625, 0.25, 0.375, 0.25, 0.375, 0.4583, 0.375, 0.7917, 0.375, 1.0, 0.625, 1.0, 0.625, 0.7917, 0.125, 0.5, 0.125, 0.75, 0.3333, 0.75, 0.3333, 0.5, 0.875, 0.75, 0.875, 0.5, 0.6667, 0.5, 0.6667, 0.75, 0.375, 0.0, 0.375, 0.25, 0.625, 0.25, 0.625, 0.0, 0.625, 0.4583, 0.625, 0.25, 0.375, 0.25, 0.375, 0.4583, 0.375, 0.7917, 0.375, 1.0, 0.625, 1.0, 0.625, 0.7917, 0.125, 0.5, 0.125, 0.75, 0.3333, 0.75, 0.3333, 0.5, 0.875, 0.75, 0.875, 0.5, 0.6667, 0.5, 0.6667, 0.75, 0.375, 0.0, 0.375, 0.25, 0.625, 0.25, 0.625, 0.0, 0.625, 0.4583, 0.625, 0.25, 0.375, 0.25, 0.375, 0.4583, 0.375, 0.7917, 0.375, 1.0, 0.625, 1.0, 0.625, 0.7917, 0.125, 0.5, 0.125, 0.75, 0.3333, 0.75, 0.3333, 0.5, 0.875, 0.75, 0.875, 0.5, 0.6667, 0.5, 0.6667, 0.75, 0.375, 0.0, 0.375, 0.25, 0.625, 0.25, 0.625, 0.0, 0.625, 0.4583, 0.625, 0.25, 0.375, 0.25, 0.375, 0.4583, 0.375, 0.7917, 0.375, 1.0, 0.625, 1.0, 0.625, 0.7917, 0.125, 0.5, 0.125, 0.75, 0.3333, 0.75, 0.3333, 0.5, 0.875, 0.75, 0.875, 0.5, 0.6667, 0.5, 0.6667, 0.75, 0.375, 0.0, 0.375, 0.25, 0.625, 0.25, 0.625, 0.0, 0.625, 0.4583, 0.625, 0.25, 0.375, 0.25, 0.375, 0.4583, 0.375, 0.7917, 0.375, 1.0, 0.625, 1.0, 0.625, 0.7917, 0.125, 0.5, 0.125, 0.75, 0.3333, 0.75, 0.3333, 0.5, 0.875, 0.75, 0.875, 0.5, 0.6667, 0.5, 0.6667, 0.75, 0.375, 0.0, 0.375, 0.25, 0.625, 0.25, 0.625, 0.0, 0.625, 0.4583, 0.625, 0.25, 0.375, 0.25, 0.375, 0.4583, 0.375, 0.7917, 0.375, 1.0, 0.625, 1.0, 0.625, 0.7917, 0.125, 0.5, 0.125, 0.75, 0.3333, 0.75, 0.3333, 0.5, 0.875, 0.75, 0.875, 0.5, 0.6667, 0.5, 0.6667, 0.75, 0.375, 0.0, 0.375, 0.25, 0.625, 0.25, 0.625, 0.0, 0.625, 0.4583, 0.625, 0.25, 0.375, 0.25, 0.375, 0.4583, 0.375, 0.7917, 0.375, 1.0, 0.625, 1.0, 0.625, 0.7917, 0.125, 0.5, 0.125, 0.75, 0.3333, 0.75, 0.3333, 0.5, 0.875, 0.75, 0.875, 0.5, 0.6667, 0.5, 0.6667, 0.75, 0.375, 0.0, 0.375, 0.25, 0.625, 0.25, 0.625, 0.0, 0.625, 0.4583, 0.625, 0.25, 0.375, 0.25, 0.375, 0.4583, 0.375, 0.7917, 0.375, 1.0, 0.625, 1.0, 0.625, 0.7917, 0.125, 0.5, 0.125, 0.75, 0.3333, 0.75, 0.3333, 0.5, 0.875, 0.75, 0.875, 0.5, 0.6667, 0.5, 0.6667, 0.75, 0.375, 0.0, 0.375, 0.25, 0.625, 0.25, 0.625, 0.0, 0.625, 0.4583, 0.625, 0.25, 0.375, 0.25, 0.375, 0.4583, 0.375, 0.7917, 0.375, 1.0, 0.625, 1.0, 0.625, 0.7917, 0.125, 0.5, 0.125, 0.75, 0.3333, 0.75, 0.3333, 0.5, 0.875, 0.75, 0.875, 0.5, 0.6667, 0.5, 0.6667, 0.75, 0.375, 0.0, 0.375, 0.25, 0.625, 0.25, 0.625, 0.0, 0.625, 0.4583, 0.625, 0.25, 0.375, 0.25, 0.375, 0.4583, 0.375, 0.7917, 0.375, 1.0, 0.625, 1.0, 0.625, 0.7917, 0.125, 0.5, 0.125, 0.75, 0.3333, 0.75, 0.3333, 0.5, 0.875, 0.75, 0.875, 0.5, 0.6667, 0.5, 0.6667, 0.75, 0.375, 0.0, 0.375, 0.25, 0.625, 0.25, 0.625, 0.0, 0.625, 0.4583, 0.625, 0.25, 0.375, 0.25, 0.375, 0.4583, 0.375, 0.7917, 0.375, 1.0, 0.625, 1.0, 0.625, 0.7917, 0.125, 0.5, 0.125, 0.75, 0.3333, 0.75, 0.3333, 0.5, 0.875, 0.75, 0.875, 0.5, 0.6667, 0.5, 0.6667, 0.75, 0.375, 0.0, 0.375, 0.25, 0.625, 0.25, 0.625, 0.0, 0.625, 0.4583, 0.625, 0.25, 0.375, 0.25, 0.375, 0.4583, 0.375, 0.7917, 0.375, 1.0, 0.625, 1.0, 0.625, 0.7917, 0.125, 0.5, 0.125, 0.75, 0.3333, 0.75, 0.3333, 0.5, 0.875, 0.75, 0.875, 0.5, 0.6667, 0.5, 0.6667, 0.75, 0.375, 0.0, 0.375, 0.25, 0.625, 0.25, 0.625, 0.0, 0.625, 0.4583, 0.625, 0.25, 0.375, 0.25, 0.375, 0.4583, 0.375, 0.7917, 0.375, 1.0, 0.625, 1.0, 0.625, 0.7917, 0.125, 0.5, 0.125, 0.75, 0.3333, 0.75, 0.3333, 0.5, 0.875, 0.75, 0.875, 0.5, 0.6667, 0.5, 0.6667, 0.75, 0.375, 0.0, 0.375, 0.25, 0.625, 0.25, 0.625, 0.0, 0.625, 0.4583, 0.625, 0.25, 0.375, 0.25, 0.375, 0.4583, 0.375, 0.7917, 0.375, 1.0, 0.625, 1.0, 0.625, 0.7917, 0.125, 0.5, 0.125, 0.75, 0.3333, 0.75, 0.3333, 0.5, 0.875, 0.75, 0.875, 0.5, 0.6667, 0.5, 0.6667, 0.75])
me_cube_002.materials.append(mat_material)
me_cube_002.update()

# ---- objects
ob_cube_002 = bpy.data.objects.new('Cube.002', me_cube_002)

# ---- transforms, parenting, visibility, modifiers, constraints
ob_cube_002.location = (0.0, 0.0, 1.0)
ob_cube_002.scale = (1.5, 12.5, 1.0)

# ---- collection membership
col_collection.objects.link(ob_cube_002)

# ---- scene / render settings (as saved in the file)
scene.frame_start = 1; scene.frame_end = 250; scene.frame_set(1)
scene.render.engine = 'BLENDER_EEVEE_NEXT'
scene.render.bake_bias = 0.0
scene.render.bake_samples = 0
scene.cycles.sampling_pattern = 'TABULATED_SOBOL'
scene.eevee.use_volume_custom_range = False
bpy.context.view_layer.update()

# ---- added for rendering (the .blend has no active camera and no usable light): camera, sun
cam_auto = bpy.data.cameras.new('AutoCamera')
cam_auto.lens = 50.0
cam_auto.sensor_width = 36.0
cam_auto.clip_end = 2549.82
ob_auto_camera = bpy.data.objects.new('AutoCamera', cam_auto)
scene.collection.objects.link(ob_auto_camera)
ob_auto_camera.location = (145.29, -174.348, 193.732)
ob_auto_camera.rotation_euler = (1.09748, -7.21219e-08, 0.694738)
scene.camera = ob_auto_camera
light_auto_sun = bpy.data.lights.new('AutoSun', 'SUN')
light_auto_sun.energy = 3.0
light_auto_sun.angle = 0.0523599
ob_auto_sun = bpy.data.objects.new('AutoSun', light_auto_sun)
scene.collection.objects.link(ob_auto_sun)
ob_auto_sun.rotation_euler = (0.872665, 0.174533, 0.523599)
bpy.context.view_layer.update()

